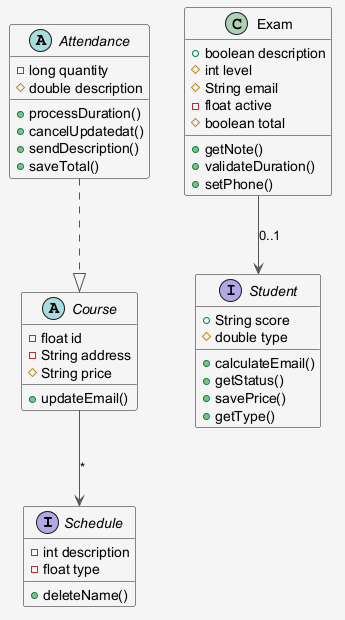

The diagram above was rendered by PlantUML. Its source (embedded in the PNG):
@startuml
skinparam shadowing false
skinparam backgroundColor #F5F5F5
skinparam ArrowColor #555555
interface Schedule {
  -int description
  -float type
  +deleteName()
}
abstract class Attendance {
  -long quantity
  #double description
  +processDuration()
  +cancelUpdatedat()
  +sendDescription()
  +saveTotal()
}
class Exam {
  +boolean description
  #int level
  #String email
  -float active
  #boolean total
  +getNote()
  +validateDuration()
  +setPhone()
}
abstract class Course {
  -float id
  -String address
  #String price
  +updateEmail()
}
interface Student {
  +String score
  #double type
  +calculateEmail()
  +getStatus()
  +savePrice()
  +getType()
}
Course --> Schedule : "*"
Exam --> Student : "0..1"
Attendance ..|> Course
@enduml